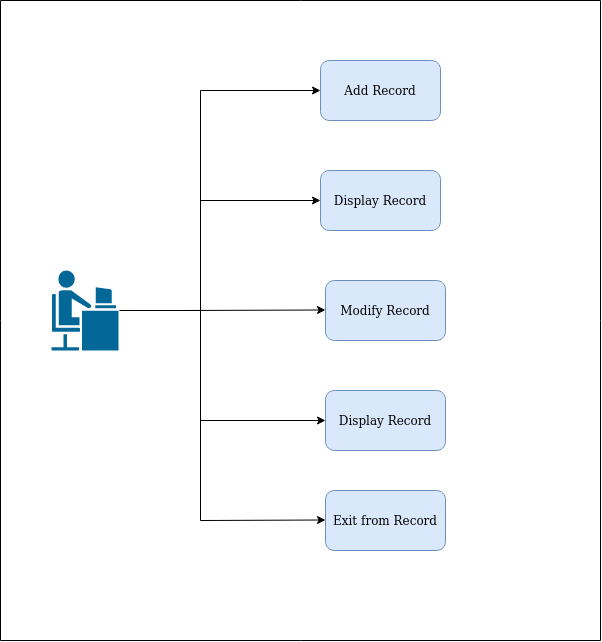

The diagram above was exported from draw.io. Its source (the exported page's mxGraphModel, read from the mxfile embedded in the PNG):
<mxGraphModel dx="1355" dy="799" grid="1" gridSize="10" guides="1" tooltips="1" connect="1" arrows="1" fold="1" page="1" pageScale="1" pageWidth="850" pageHeight="1100" math="0" shadow="0">
  <root>
    <mxCell id="0" />
    <mxCell id="1" parent="0" />
    <mxCell id="kPqn7gHxnZtFXoJ5vAVQ-1" value="Display Record" style="rounded=1;whiteSpace=wrap;html=1;fillColor=#dae8fc;strokeColor=#6c8ebf;" vertex="1" parent="1">
      <mxGeometry x="365" y="430" width="120" height="60" as="geometry" />
    </mxCell>
    <mxCell id="kPqn7gHxnZtFXoJ5vAVQ-3" value="Exit from Record" style="rounded=1;whiteSpace=wrap;html=1;fillColor=#dae8fc;strokeColor=#6c8ebf;" vertex="1" parent="1">
      <mxGeometry x="365" y="530" width="120" height="60" as="geometry" />
    </mxCell>
    <mxCell id="kPqn7gHxnZtFXoJ5vAVQ-4" value="Modify Record" style="rounded=1;whiteSpace=wrap;html=1;fillColor=#dae8fc;strokeColor=#6c8ebf;" vertex="1" parent="1">
      <mxGeometry x="365" y="320" width="120" height="60" as="geometry" />
    </mxCell>
    <mxCell id="kPqn7gHxnZtFXoJ5vAVQ-5" value="Add Record" style="rounded=1;whiteSpace=wrap;html=1;fillColor=#dae8fc;strokeColor=#6c8ebf;" vertex="1" parent="1">
      <mxGeometry x="360" y="100" width="120" height="60" as="geometry" />
    </mxCell>
    <mxCell id="kPqn7gHxnZtFXoJ5vAVQ-6" value="Display Record" style="rounded=1;whiteSpace=wrap;html=1;fillColor=#dae8fc;strokeColor=#6c8ebf;" vertex="1" parent="1">
      <mxGeometry x="360" y="210" width="120" height="60" as="geometry" />
    </mxCell>
    <mxCell id="kPqn7gHxnZtFXoJ5vAVQ-7" value="" style="endArrow=none;html=1;" edge="1" parent="1">
      <mxGeometry width="50" height="50" relative="1" as="geometry">
        <mxPoint x="40" y="40" as="sourcePoint" />
        <mxPoint x="40" y="680" as="targetPoint" />
      </mxGeometry>
    </mxCell>
    <mxCell id="kPqn7gHxnZtFXoJ5vAVQ-9" value="" style="shape=mxgraph.cisco.people.androgenous_person;html=1;pointerEvents=1;dashed=0;fillColor=#036897;strokeColor=#ffffff;strokeWidth=2;verticalLabelPosition=bottom;verticalAlign=top;align=center;outlineConnect=0;" vertex="1" parent="1">
      <mxGeometry x="90" y="309" width="69" height="82" as="geometry" />
    </mxCell>
    <mxCell id="kPqn7gHxnZtFXoJ5vAVQ-10" value="" style="endArrow=classic;html=1;entryX=0;entryY=0.5;entryDx=0;entryDy=0;" edge="1" parent="1" target="kPqn7gHxnZtFXoJ5vAVQ-5">
      <mxGeometry width="50" height="50" relative="1" as="geometry">
        <mxPoint x="240" y="130" as="sourcePoint" />
        <mxPoint x="450" y="390" as="targetPoint" />
      </mxGeometry>
    </mxCell>
    <mxCell id="kPqn7gHxnZtFXoJ5vAVQ-11" value="" style="endArrow=none;html=1;" edge="1" parent="1" source="kPqn7gHxnZtFXoJ5vAVQ-9">
      <mxGeometry width="50" height="50" relative="1" as="geometry">
        <mxPoint x="400" y="449" as="sourcePoint" />
        <mxPoint x="240" y="350" as="targetPoint" />
      </mxGeometry>
    </mxCell>
    <mxCell id="kPqn7gHxnZtFXoJ5vAVQ-12" value="" style="endArrow=classic;html=1;entryX=0;entryY=0.5;entryDx=0;entryDy=0;" edge="1" parent="1" target="kPqn7gHxnZtFXoJ5vAVQ-6">
      <mxGeometry width="50" height="50" relative="1" as="geometry">
        <mxPoint x="240" y="240" as="sourcePoint" />
        <mxPoint x="450" y="390" as="targetPoint" />
      </mxGeometry>
    </mxCell>
    <mxCell id="kPqn7gHxnZtFXoJ5vAVQ-14" value="" style="endArrow=classic;html=1;entryX=0;entryY=0.5;entryDx=0;entryDy=0;" edge="1" parent="1">
      <mxGeometry width="50" height="50" relative="1" as="geometry">
        <mxPoint x="220" y="350" as="sourcePoint" />
        <mxPoint x="365" y="349.5" as="targetPoint" />
      </mxGeometry>
    </mxCell>
    <mxCell id="kPqn7gHxnZtFXoJ5vAVQ-15" value="" style="endArrow=classic;html=1;entryX=0;entryY=0.5;entryDx=0;entryDy=0;" edge="1" parent="1">
      <mxGeometry width="50" height="50" relative="1" as="geometry">
        <mxPoint x="240" y="460" as="sourcePoint" />
        <mxPoint x="365" y="460" as="targetPoint" />
      </mxGeometry>
    </mxCell>
    <mxCell id="kPqn7gHxnZtFXoJ5vAVQ-16" value="" style="endArrow=classic;html=1;entryX=0;entryY=0.5;entryDx=0;entryDy=0;" edge="1" parent="1">
      <mxGeometry width="50" height="50" relative="1" as="geometry">
        <mxPoint x="240" y="560" as="sourcePoint" />
        <mxPoint x="365" y="559.5" as="targetPoint" />
      </mxGeometry>
    </mxCell>
    <mxCell id="kPqn7gHxnZtFXoJ5vAVQ-17" value="" style="endArrow=none;html=1;" edge="1" parent="1">
      <mxGeometry width="50" height="50" relative="1" as="geometry">
        <mxPoint x="240" y="560" as="sourcePoint" />
        <mxPoint x="240" y="130" as="targetPoint" />
      </mxGeometry>
    </mxCell>
    <mxCell id="kPqn7gHxnZtFXoJ5vAVQ-18" value="" style="endArrow=none;html=1;" edge="1" parent="1">
      <mxGeometry width="50" height="50" relative="1" as="geometry">
        <mxPoint x="40" y="40" as="sourcePoint" />
        <mxPoint x="640" y="40" as="targetPoint" />
      </mxGeometry>
    </mxCell>
    <mxCell id="kPqn7gHxnZtFXoJ5vAVQ-19" value="" style="endArrow=none;html=1;" edge="1" parent="1">
      <mxGeometry width="50" height="50" relative="1" as="geometry">
        <mxPoint x="640" y="40" as="sourcePoint" />
        <mxPoint x="640" y="680" as="targetPoint" />
      </mxGeometry>
    </mxCell>
    <mxCell id="kPqn7gHxnZtFXoJ5vAVQ-20" value="" style="endArrow=none;html=1;" edge="1" parent="1">
      <mxGeometry width="50" height="50" relative="1" as="geometry">
        <mxPoint x="40" y="680" as="sourcePoint" />
        <mxPoint x="640" y="680" as="targetPoint" />
      </mxGeometry>
    </mxCell>
  </root>
</mxGraphModel>